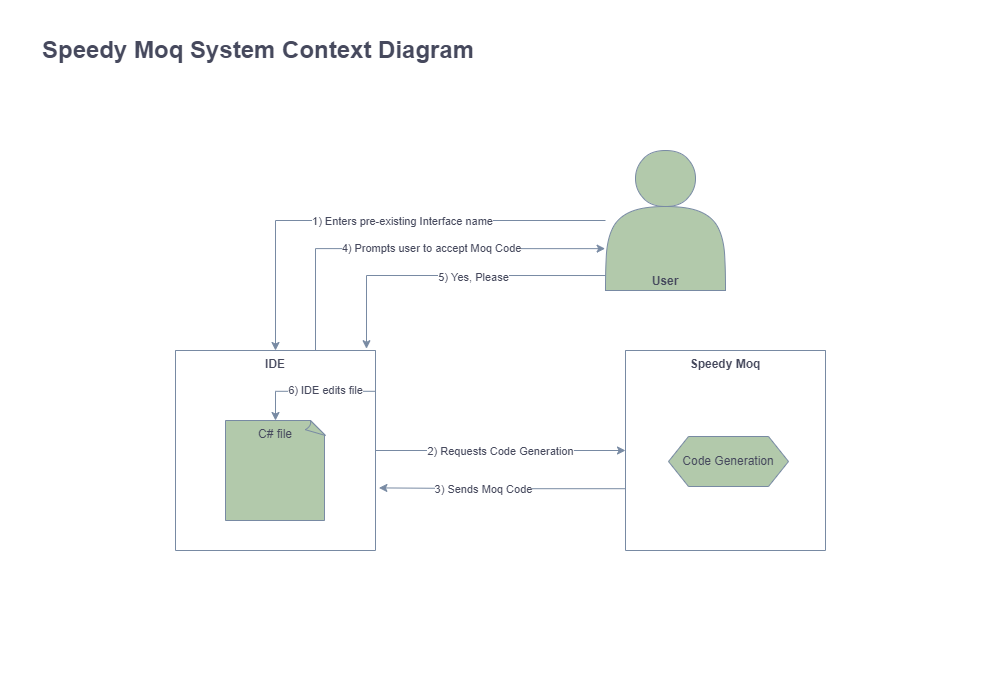

The diagram above was exported from draw.io. Its source (the exported page's mxGraphModel, read from the mxfile embedded in the PNG):
<mxGraphModel dx="1422" dy="705" grid="1" gridSize="10" guides="1" tooltips="1" connect="1" arrows="1" fold="0" page="1" pageScale="1" pageWidth="1000" pageHeight="700" math="0" shadow="0">
  <root>
    <mxCell id="WIyWlLk6GJQsqaUBKTNV-0" />
    <mxCell id="WIyWlLk6GJQsqaUBKTNV-1" parent="WIyWlLk6GJQsqaUBKTNV-0" />
    <mxCell id="HFZV-MI7UxlIfnfe2UWO-13" style="edgeStyle=orthogonalEdgeStyle;rounded=0;orthogonalLoop=1;jettySize=auto;html=1;entryX=0.5;entryY=0;entryDx=0;entryDy=0;strokeColor=#788AA3;fontColor=#46495D;" parent="WIyWlLk6GJQsqaUBKTNV-1" source="HFZV-MI7UxlIfnfe2UWO-6" target="HFZV-MI7UxlIfnfe2UWO-10" edge="1">
      <mxGeometry relative="1" as="geometry" />
    </mxCell>
    <mxCell id="HFZV-MI7UxlIfnfe2UWO-14" value="1) Enters pre-existing Interface name" style="edgeLabel;html=1;align=center;verticalAlign=middle;resizable=0;points=[];fontColor=#46495D;" parent="HFZV-MI7UxlIfnfe2UWO-13" vertex="1" connectable="0">
      <mxGeometry x="-0.112" relative="1" as="geometry">
        <mxPoint as="offset" />
      </mxGeometry>
    </mxCell>
    <mxCell id="HFZV-MI7UxlIfnfe2UWO-23" style="edgeStyle=orthogonalEdgeStyle;rounded=0;orthogonalLoop=1;jettySize=auto;html=1;entryX=0.955;entryY=-0.009;entryDx=0;entryDy=0;entryPerimeter=0;exitX=0.003;exitY=0.893;exitDx=0;exitDy=0;exitPerimeter=0;strokeColor=#788AA3;fontColor=#46495D;" parent="WIyWlLk6GJQsqaUBKTNV-1" source="HFZV-MI7UxlIfnfe2UWO-6" target="HFZV-MI7UxlIfnfe2UWO-10" edge="1">
      <mxGeometry relative="1" as="geometry" />
    </mxCell>
    <mxCell id="HFZV-MI7UxlIfnfe2UWO-24" value="5) Yes, Please" style="edgeLabel;html=1;align=center;verticalAlign=middle;resizable=0;points=[];fontColor=#46495D;" parent="HFZV-MI7UxlIfnfe2UWO-23" vertex="1" connectable="0">
      <mxGeometry x="-0.1499" y="1" relative="1" as="geometry">
        <mxPoint as="offset" />
      </mxGeometry>
    </mxCell>
    <mxCell id="HFZV-MI7UxlIfnfe2UWO-6" value="User" style="shape=actor;whiteSpace=wrap;html=1;fillColor=#B2C9AB;strokeColor=#788AA3;fontStyle=1;align=center;verticalAlign=bottom;fontColor=#46495D;" parent="WIyWlLk6GJQsqaUBKTNV-1" vertex="1">
      <mxGeometry x="605" y="150" width="120" height="140" as="geometry" />
    </mxCell>
    <mxCell id="HFZV-MI7UxlIfnfe2UWO-19" style="edgeStyle=orthogonalEdgeStyle;rounded=0;orthogonalLoop=1;jettySize=auto;html=1;entryX=1.017;entryY=0.687;entryDx=0;entryDy=0;entryPerimeter=0;exitX=0.002;exitY=0.691;exitDx=0;exitDy=0;exitPerimeter=0;strokeColor=#788AA3;fontColor=#46495D;" parent="WIyWlLk6GJQsqaUBKTNV-1" source="HFZV-MI7UxlIfnfe2UWO-7" target="HFZV-MI7UxlIfnfe2UWO-10" edge="1">
      <mxGeometry relative="1" as="geometry" />
    </mxCell>
    <mxCell id="HFZV-MI7UxlIfnfe2UWO-20" value="3) Sends Moq Code" style="edgeLabel;html=1;align=center;verticalAlign=middle;resizable=0;points=[];fontColor=#46495D;" parent="HFZV-MI7UxlIfnfe2UWO-19" vertex="1" connectable="0">
      <mxGeometry x="0.1589" y="1" relative="1" as="geometry">
        <mxPoint as="offset" />
      </mxGeometry>
    </mxCell>
    <mxCell id="HFZV-MI7UxlIfnfe2UWO-7" value="Speedy Moq" style="swimlane;startSize=0;verticalAlign=top;fillColor=#B2C9AB;strokeColor=#788AA3;fontColor=#46495D;" parent="WIyWlLk6GJQsqaUBKTNV-1" vertex="1">
      <mxGeometry x="625" y="350" width="200" height="200" as="geometry">
        <mxRectangle x="110" y="190" width="50" height="40" as="alternateBounds" />
      </mxGeometry>
    </mxCell>
    <mxCell id="Rrerb7bK5Mii9u8UxUI2-0" value="Code Generation" style="shape=hexagon;perimeter=hexagonPerimeter2;whiteSpace=wrap;html=1;fixedSize=1;fontColor=#46495D;fillColor=#B2C9AB;strokeColor=#788AA3;" vertex="1" parent="HFZV-MI7UxlIfnfe2UWO-7">
      <mxGeometry x="43" y="86" width="120" height="50" as="geometry" />
    </mxCell>
    <mxCell id="HFZV-MI7UxlIfnfe2UWO-15" style="edgeStyle=orthogonalEdgeStyle;rounded=0;orthogonalLoop=1;jettySize=auto;html=1;entryX=0;entryY=0.5;entryDx=0;entryDy=0;strokeColor=#788AA3;fontColor=#46495D;" parent="WIyWlLk6GJQsqaUBKTNV-1" source="HFZV-MI7UxlIfnfe2UWO-10" target="HFZV-MI7UxlIfnfe2UWO-7" edge="1">
      <mxGeometry relative="1" as="geometry" />
    </mxCell>
    <mxCell id="HFZV-MI7UxlIfnfe2UWO-16" value="2) Requests Code Generation" style="edgeLabel;html=1;align=center;verticalAlign=middle;resizable=0;points=[];fontColor=#46495D;" parent="HFZV-MI7UxlIfnfe2UWO-15" vertex="1" connectable="0">
      <mxGeometry x="0.2375" relative="1" as="geometry">
        <mxPoint x="-31" as="offset" />
      </mxGeometry>
    </mxCell>
    <mxCell id="HFZV-MI7UxlIfnfe2UWO-21" style="edgeStyle=orthogonalEdgeStyle;rounded=0;orthogonalLoop=1;jettySize=auto;html=1;entryX=-0.003;entryY=0.701;entryDx=0;entryDy=0;entryPerimeter=0;exitX=0.7;exitY=0;exitDx=0;exitDy=0;exitPerimeter=0;strokeColor=#788AA3;fontColor=#46495D;" parent="WIyWlLk6GJQsqaUBKTNV-1" source="HFZV-MI7UxlIfnfe2UWO-10" target="HFZV-MI7UxlIfnfe2UWO-6" edge="1">
      <mxGeometry relative="1" as="geometry" />
    </mxCell>
    <mxCell id="HFZV-MI7UxlIfnfe2UWO-22" value="4) Prompts user to accept Moq Code" style="edgeLabel;html=1;align=center;verticalAlign=middle;resizable=0;points=[];fontColor=#46495D;" parent="HFZV-MI7UxlIfnfe2UWO-21" vertex="1" connectable="0">
      <mxGeometry x="-0.0676" y="1" relative="1" as="geometry">
        <mxPoint x="34" as="offset" />
      </mxGeometry>
    </mxCell>
    <mxCell id="HFZV-MI7UxlIfnfe2UWO-10" value="IDE" style="swimlane;startSize=0;verticalAlign=top;fillColor=#B2C9AB;strokeColor=#788AA3;fontColor=#46495D;" parent="WIyWlLk6GJQsqaUBKTNV-1" vertex="1">
      <mxGeometry x="175" y="350" width="200" height="200" as="geometry">
        <mxRectangle x="110" y="190" width="50" height="40" as="alternateBounds" />
      </mxGeometry>
    </mxCell>
    <mxCell id="HFZV-MI7UxlIfnfe2UWO-12" value="C# file" style="whiteSpace=wrap;html=1;shape=mxgraph.basic.document;verticalAlign=top;fillColor=#B2C9AB;strokeColor=#788AA3;fontColor=#46495D;" parent="HFZV-MI7UxlIfnfe2UWO-10" vertex="1">
      <mxGeometry x="50" y="70" width="100" height="100" as="geometry" />
    </mxCell>
    <mxCell id="HFZV-MI7UxlIfnfe2UWO-25" style="edgeStyle=orthogonalEdgeStyle;rounded=0;orthogonalLoop=1;jettySize=auto;html=1;entryX=0.5;entryY=0;entryDx=0;entryDy=0;entryPerimeter=0;exitX=0.997;exitY=0.204;exitDx=0;exitDy=0;exitPerimeter=0;strokeColor=#788AA3;fontColor=#46495D;" parent="HFZV-MI7UxlIfnfe2UWO-10" source="HFZV-MI7UxlIfnfe2UWO-10" target="HFZV-MI7UxlIfnfe2UWO-12" edge="1">
      <mxGeometry relative="1" as="geometry">
        <Array as="points">
          <mxPoint x="100" y="41" />
        </Array>
      </mxGeometry>
    </mxCell>
    <mxCell id="HFZV-MI7UxlIfnfe2UWO-26" value="6) IDE edits file" style="edgeLabel;html=1;align=center;verticalAlign=middle;resizable=0;points=[];fontColor=#46495D;" parent="HFZV-MI7UxlIfnfe2UWO-25" vertex="1" connectable="0">
      <mxGeometry x="0.0525" y="-1" relative="1" as="geometry">
        <mxPoint x="18" as="offset" />
      </mxGeometry>
    </mxCell>
    <mxCell id="HFZV-MI7UxlIfnfe2UWO-28" value="Speedy Moq System Context Diagram" style="text;html=1;strokeColor=none;fillColor=none;align=left;verticalAlign=middle;whiteSpace=wrap;rounded=0;fontSize=24;fontStyle=1;fontColor=#46495D;" parent="WIyWlLk6GJQsqaUBKTNV-1" vertex="1">
      <mxGeometry x="40" y="40" width="445" height="20" as="geometry" />
    </mxCell>
  </root>
</mxGraphModel>